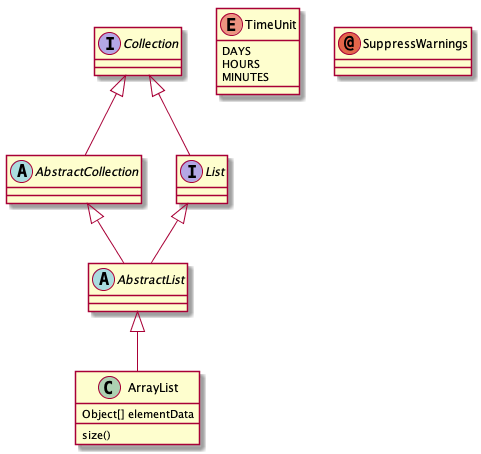

The diagram above was rendered by PlantUML. Its source (embedded in the PNG):
@startuml
abstract class AbstractList
abstract AbstractCollection
interface List
interface Collection

List <|-- AbstractList
Collection <|-- AbstractCollection

Collection <|-- List
AbstractCollection <|-- AbstractList
AbstractList <|-- ArrayList

class ArrayList {
  Object[] elementData
  size()
}

enum TimeUnit {
  DAYS
  HOURS
  MINUTES
}

annotation SuppressWarnings
@enduml